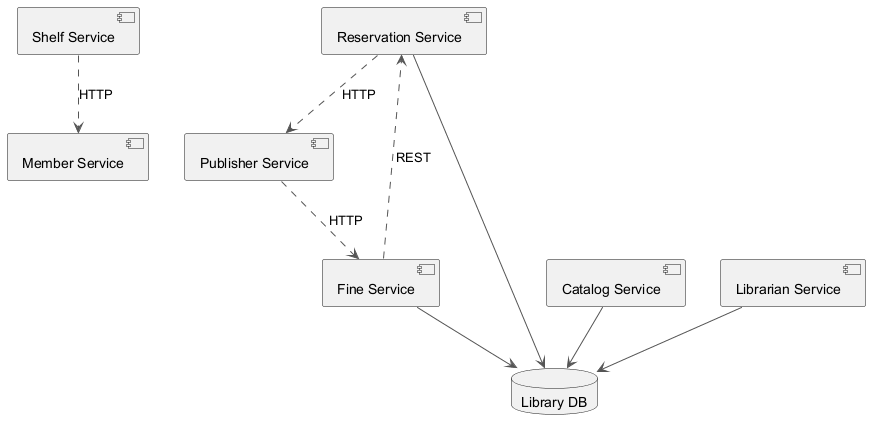

The diagram above was rendered by PlantUML. Its source (embedded in the PNG):
@startuml
skinparam monochrome true
skinparam ArrowColor #555555
component "Shelf Service" as C_ShelfService
component "Member Service" as C_MemberService
component "Reservation Service" as C_ReservationService
component "Publisher Service" as C_PublisherService
component "Catalog Service" as C_CatalogService
component "Librarian Service" as C_LibrarianService
component "Fine Service" as C_FineService
database "Library DB" as DB_library
C_ReservationService --> DB_library
C_CatalogService --> DB_library
C_LibrarianService --> DB_library
C_FineService --> DB_library
C_ReservationService ..> C_PublisherService : HTTP
C_FineService ..> C_ReservationService : REST
C_ShelfService ..> C_MemberService : HTTP
C_PublisherService ..> C_FineService : HTTP
@enduml